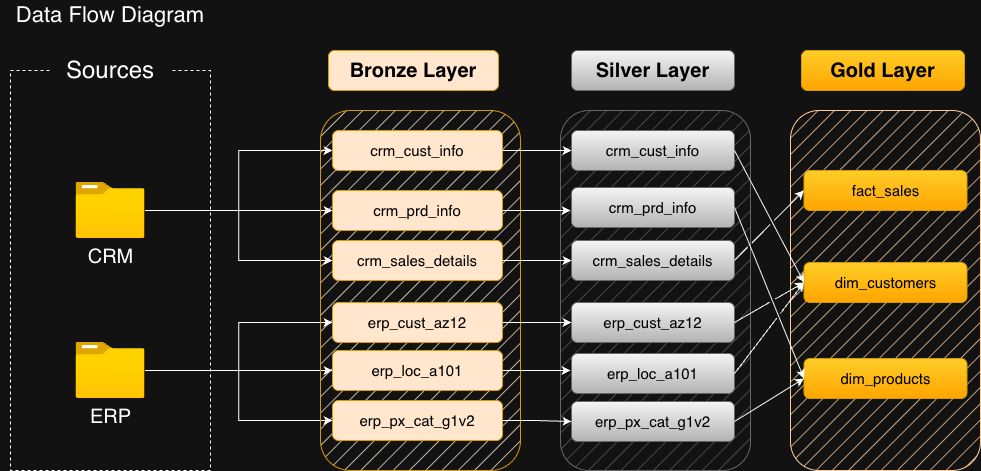

The diagram above was exported from draw.io. Its source (the exported page's mxGraphModel, read from the mxfile embedded in the PNG):
<mxGraphModel dx="1148" dy="851" grid="1" gridSize="10" guides="1" tooltips="1" connect="1" arrows="1" fold="1" page="1" pageScale="1" pageWidth="827" pageHeight="1169" math="0" shadow="0">
  <root>
    <mxCell id="0" />
    <mxCell id="1" parent="0" />
    <mxCell id="4QE7YOoHBKt47GjRy19_-1" parent="1" style="text;html=1;whiteSpace=wrap;strokeColor=none;fillColor=none;align=center;verticalAlign=middle;rounded=0;" value="&lt;font style=&quot;font-size: 22px;&quot;&gt;Data Flow Diagram&lt;/font&gt;" vertex="1">
      <mxGeometry height="30" width="220" y="10" as="geometry" />
    </mxCell>
    <mxCell id="4QE7YOoHBKt47GjRy19_-2" parent="1" style="rounded=0;whiteSpace=wrap;html=1;fillColor=none;dashed=1;" value="" vertex="1">
      <mxGeometry height="400" width="200" x="10" y="80" as="geometry" />
    </mxCell>
    <mxCell id="4QE7YOoHBKt47GjRy19_-5" parent="1" style="rounded=1;whiteSpace=wrap;html=1;strokeColor=none;" value="&lt;font style=&quot;font-size: 24px;&quot;&gt;Sources&lt;/font&gt;" vertex="1">
      <mxGeometry height="60" width="120" x="50" y="50" as="geometry" />
    </mxCell>
    <mxCell id="4QE7YOoHBKt47GjRy19_-26" edge="1" parent="1" source="4QE7YOoHBKt47GjRy19_-6" style="edgeStyle=orthogonalEdgeStyle;rounded=0;orthogonalLoop=1;jettySize=auto;html=1;entryX=0;entryY=0.5;entryDx=0;entryDy=0;" target="4QE7YOoHBKt47GjRy19_-16">
      <mxGeometry relative="1" as="geometry" />
    </mxCell>
    <mxCell id="4QE7YOoHBKt47GjRy19_-27" edge="1" parent="1" source="4QE7YOoHBKt47GjRy19_-6" style="edgeStyle=orthogonalEdgeStyle;rounded=0;orthogonalLoop=1;jettySize=auto;html=1;entryX=0;entryY=0.5;entryDx=0;entryDy=0;" target="4QE7YOoHBKt47GjRy19_-17">
      <mxGeometry relative="1" as="geometry" />
    </mxCell>
    <mxCell id="4QE7YOoHBKt47GjRy19_-28" edge="1" parent="1" source="4QE7YOoHBKt47GjRy19_-6" style="edgeStyle=orthogonalEdgeStyle;rounded=0;orthogonalLoop=1;jettySize=auto;html=1;entryX=0;entryY=0.5;entryDx=0;entryDy=0;" target="4QE7YOoHBKt47GjRy19_-15">
      <mxGeometry relative="1" as="geometry" />
    </mxCell>
    <mxCell id="4QE7YOoHBKt47GjRy19_-6" parent="1" style="image;aspect=fixed;html=1;points=[];align=center;fontSize=12;image=img/lib/azure2/general/Folder_Blank.svg;" value="&lt;font style=&quot;font-size: 20px;&quot;&gt;CRM&lt;/font&gt;" vertex="1">
      <mxGeometry height="56.00000000000001" width="69" x="75.5" y="192" as="geometry" />
    </mxCell>
    <mxCell id="4QE7YOoHBKt47GjRy19_-29" edge="1" parent="1" source="4QE7YOoHBKt47GjRy19_-7" style="edgeStyle=orthogonalEdgeStyle;rounded=0;orthogonalLoop=1;jettySize=auto;html=1;entryX=0;entryY=0.5;entryDx=0;entryDy=0;" target="4QE7YOoHBKt47GjRy19_-14">
      <mxGeometry relative="1" as="geometry" />
    </mxCell>
    <mxCell id="4QE7YOoHBKt47GjRy19_-30" edge="1" parent="1" source="4QE7YOoHBKt47GjRy19_-7" style="edgeStyle=orthogonalEdgeStyle;rounded=0;orthogonalLoop=1;jettySize=auto;html=1;entryX=0;entryY=0.5;entryDx=0;entryDy=0;" target="4QE7YOoHBKt47GjRy19_-13">
      <mxGeometry relative="1" as="geometry" />
    </mxCell>
    <mxCell id="4QE7YOoHBKt47GjRy19_-32" edge="1" parent="1" source="4QE7YOoHBKt47GjRy19_-7" style="edgeStyle=orthogonalEdgeStyle;rounded=0;orthogonalLoop=1;jettySize=auto;html=1;entryX=0;entryY=0.5;entryDx=0;entryDy=0;" target="4QE7YOoHBKt47GjRy19_-12">
      <mxGeometry relative="1" as="geometry" />
    </mxCell>
    <mxCell id="4QE7YOoHBKt47GjRy19_-7" parent="1" style="image;aspect=fixed;html=1;points=[];align=center;fontSize=12;image=img/lib/azure2/general/Folder_Blank.svg;" value="&lt;font style=&quot;font-size: 20px;&quot;&gt;ERP&lt;/font&gt;" vertex="1">
      <mxGeometry height="56.00000000000001" width="69" x="75.5" y="352" as="geometry" />
    </mxCell>
    <mxCell id="4QE7YOoHBKt47GjRy19_-9" parent="1" style="rounded=1;whiteSpace=wrap;html=1;fillColor=#ffe6cc;strokeColor=#d79b00;fillStyle=hatch;" value="" vertex="1">
      <mxGeometry height="360" width="200" x="320" y="120" as="geometry" />
    </mxCell>
    <mxCell id="4QE7YOoHBKt47GjRy19_-11" parent="1" style="rounded=1;whiteSpace=wrap;html=1;fillColor=#ffe6cc;strokeColor=#d79b00;" value="&lt;font style=&quot;color: rgb(0, 0, 0); font-size: 20px;&quot;&gt;&lt;b&gt;Bronze Layer&lt;/b&gt;&lt;/font&gt;" vertex="1">
      <mxGeometry height="40" width="170" x="328" y="60" as="geometry" />
    </mxCell>
    <mxCell id="4QE7YOoHBKt47GjRy19_-12" parent="1" style="rounded=1;whiteSpace=wrap;html=1;fillColor=#ffe6cc;strokeColor=#d79b00;" value="&lt;font style=&quot;color: rgb(0, 0, 0); font-size: 15px;&quot;&gt;erp_px_cat_g1v2&lt;/font&gt;" vertex="1">
      <mxGeometry height="40" width="170" x="332" y="410" as="geometry" />
    </mxCell>
    <mxCell id="4QE7YOoHBKt47GjRy19_-13" parent="1" style="rounded=1;whiteSpace=wrap;html=1;fillColor=#ffe6cc;strokeColor=#d79b00;" value="&lt;font style=&quot;color: rgb(0, 0, 0); font-size: 15px;&quot;&gt;erp_loc_a101&lt;/font&gt;" vertex="1">
      <mxGeometry height="40" width="170" x="332" y="360" as="geometry" />
    </mxCell>
    <mxCell id="4QE7YOoHBKt47GjRy19_-14" parent="1" style="rounded=1;whiteSpace=wrap;html=1;fillColor=#ffe6cc;strokeColor=#d79b00;" value="&lt;font style=&quot;color: rgb(0, 0, 0); font-size: 15px;&quot;&gt;erp_cust_az12&lt;/font&gt;" vertex="1">
      <mxGeometry height="40" width="170" x="332" y="312" as="geometry" />
    </mxCell>
    <mxCell id="4QE7YOoHBKt47GjRy19_-15" parent="1" style="rounded=1;whiteSpace=wrap;html=1;fillColor=#ffe6cc;strokeColor=#d79b00;" value="&lt;font style=&quot;color: rgb(0, 0, 0); font-size: 15px;&quot;&gt;crm_sales_details&lt;/font&gt;" vertex="1">
      <mxGeometry height="40" width="170" x="332" y="250" as="geometry" />
    </mxCell>
    <mxCell id="4QE7YOoHBKt47GjRy19_-16" parent="1" style="rounded=1;whiteSpace=wrap;html=1;fillColor=#ffe6cc;strokeColor=#d79b00;" value="&lt;font style=&quot;color: rgb(0, 0, 0); font-size: 15px;&quot;&gt;crm_prd_info&lt;/font&gt;" vertex="1">
      <mxGeometry height="40" width="170" x="332" y="200" as="geometry" />
    </mxCell>
    <mxCell id="4QE7YOoHBKt47GjRy19_-17" parent="1" style="rounded=1;whiteSpace=wrap;html=1;fillColor=#ffe6cc;strokeColor=#d79b00;" value="&lt;font style=&quot;color: rgb(0, 0, 0); font-size: 15px;&quot;&gt;crm_cust_info&lt;/font&gt;" vertex="1">
      <mxGeometry height="40" width="170" x="332" y="140" as="geometry" />
    </mxCell>
    <mxCell id="4QE7YOoHBKt47GjRy19_-33" parent="1" style="rounded=1;whiteSpace=wrap;html=1;fillColor=#5B5B5B;strokeColor=#666666;fillStyle=hatch;gradientColor=none;" value="" vertex="1">
      <mxGeometry height="360" width="190" x="560" y="120" as="geometry" />
    </mxCell>
    <mxCell id="4QE7YOoHBKt47GjRy19_-34" parent="1" style="rounded=1;whiteSpace=wrap;html=1;fillColor=#f5f5f5;strokeColor=#666666;gradientColor=#b3b3b3;" value="&lt;font style=&quot;color: rgb(0, 0, 0); font-size: 20px;&quot;&gt;&lt;b&gt;Silver Layer&lt;/b&gt;&lt;/font&gt;" vertex="1">
      <mxGeometry height="40" width="163" x="571" y="60" as="geometry" />
    </mxCell>
    <mxCell id="4QE7YOoHBKt47GjRy19_-35" parent="1" style="rounded=1;whiteSpace=wrap;html=1;fillColor=#f5f5f5;strokeColor=#666666;gradientColor=#b3b3b3;" value="&lt;font style=&quot;color: rgb(0, 0, 0); font-size: 15px;&quot;&gt;erp_px_cat_g1v2&lt;/font&gt;" vertex="1">
      <mxGeometry height="40" width="163" x="571" y="411" as="geometry" />
    </mxCell>
    <mxCell id="4QE7YOoHBKt47GjRy19_-36" parent="1" style="rounded=1;whiteSpace=wrap;html=1;fillColor=#f5f5f5;strokeColor=#666666;gradientColor=#b3b3b3;" value="&lt;font style=&quot;color: rgb(0, 0, 0); font-size: 15px;&quot;&gt;erp_loc_a101&lt;/font&gt;" vertex="1">
      <mxGeometry height="40" width="163" x="571" y="363" as="geometry" />
    </mxCell>
    <mxCell id="4QE7YOoHBKt47GjRy19_-37" parent="1" style="rounded=1;whiteSpace=wrap;html=1;fillColor=#f5f5f5;strokeColor=#666666;gradientColor=#b3b3b3;" value="&lt;font style=&quot;color: rgb(0, 0, 0); font-size: 15px;&quot;&gt;erp_cust_az12&lt;/font&gt;" vertex="1">
      <mxGeometry height="40" width="163" x="571" y="312" as="geometry" />
    </mxCell>
    <mxCell id="4QE7YOoHBKt47GjRy19_-38" parent="1" style="rounded=1;whiteSpace=wrap;html=1;fillColor=#f5f5f5;strokeColor=#666666;gradientColor=#b3b3b3;" value="&lt;font style=&quot;color: rgb(0, 0, 0); font-size: 15px;&quot;&gt;crm_sales_details&lt;/font&gt;" vertex="1">
      <mxGeometry height="40" width="163" x="571" y="250" as="geometry" />
    </mxCell>
    <mxCell id="4QE7YOoHBKt47GjRy19_-39" parent="1" style="rounded=1;whiteSpace=wrap;html=1;fillColor=#f5f5f5;strokeColor=#666666;gradientColor=#b3b3b3;" value="&lt;font style=&quot;color: rgb(0, 0, 0); font-size: 15px;&quot;&gt;crm_prd_info&lt;/font&gt;" vertex="1">
      <mxGeometry height="40" width="163" x="571" y="197" as="geometry" />
    </mxCell>
    <mxCell id="4QE7YOoHBKt47GjRy19_-40" parent="1" style="rounded=1;whiteSpace=wrap;html=1;fillColor=#f5f5f5;strokeColor=#666666;gradientColor=#b3b3b3;" value="&lt;font style=&quot;color: rgb(0, 0, 0); font-size: 15px;&quot;&gt;crm_cust_info&lt;/font&gt;" vertex="1">
      <mxGeometry height="40" width="163" x="571" y="140" as="geometry" />
    </mxCell>
    <mxCell id="4QE7YOoHBKt47GjRy19_-49" edge="1" parent="1" source="4QE7YOoHBKt47GjRy19_-12" style="edgeStyle=orthogonalEdgeStyle;rounded=0;orthogonalLoop=1;jettySize=auto;html=1;entryX=0;entryY=0.5;entryDx=0;entryDy=0;" target="4QE7YOoHBKt47GjRy19_-35">
      <mxGeometry relative="1" as="geometry" />
    </mxCell>
    <mxCell id="4QE7YOoHBKt47GjRy19_-46" edge="1" parent="1" source="4QE7YOoHBKt47GjRy19_-14" style="edgeStyle=orthogonalEdgeStyle;rounded=0;orthogonalLoop=1;jettySize=auto;html=1;entryX=0;entryY=0.5;entryDx=0;entryDy=0;" target="4QE7YOoHBKt47GjRy19_-37">
      <mxGeometry relative="1" as="geometry" />
    </mxCell>
    <mxCell id="4QE7YOoHBKt47GjRy19_-45" edge="1" parent="1" source="4QE7YOoHBKt47GjRy19_-15" style="edgeStyle=orthogonalEdgeStyle;rounded=0;orthogonalLoop=1;jettySize=auto;html=1;entryX=0;entryY=0.5;entryDx=0;entryDy=0;" target="4QE7YOoHBKt47GjRy19_-38">
      <mxGeometry relative="1" as="geometry" />
    </mxCell>
    <mxCell id="4QE7YOoHBKt47GjRy19_-43" edge="1" parent="1" source="4QE7YOoHBKt47GjRy19_-17" style="edgeStyle=orthogonalEdgeStyle;rounded=0;orthogonalLoop=1;jettySize=auto;html=1;entryX=0;entryY=0.5;entryDx=0;entryDy=0;" target="4QE7YOoHBKt47GjRy19_-40">
      <mxGeometry relative="1" as="geometry" />
    </mxCell>
    <mxCell id="4QE7YOoHBKt47GjRy19_-44" edge="1" parent="1" source="4QE7YOoHBKt47GjRy19_-16" style="edgeStyle=orthogonalEdgeStyle;rounded=0;orthogonalLoop=1;jettySize=auto;html=1;">
      <mxGeometry relative="1" as="geometry">
        <mxPoint x="570" y="220" as="targetPoint" />
      </mxGeometry>
    </mxCell>
    <mxCell id="4QE7YOoHBKt47GjRy19_-47" edge="1" parent="1" source="4QE7YOoHBKt47GjRy19_-13" style="edgeStyle=orthogonalEdgeStyle;rounded=0;orthogonalLoop=1;jettySize=auto;html=1;">
      <mxGeometry relative="1" as="geometry">
        <mxPoint x="570" y="380" as="targetPoint" />
      </mxGeometry>
    </mxCell>
    <mxCell id="4QE7YOoHBKt47GjRy19_-50" parent="1" style="rounded=1;whiteSpace=wrap;html=1;fillColor=#FFCC99;strokeColor=#FFCC99;fillStyle=hatch;gradientColor=none;" value="" vertex="1">
      <mxGeometry height="360" width="190" x="790" y="120" as="geometry" />
    </mxCell>
    <mxCell id="4QE7YOoHBKt47GjRy19_-51" parent="1" style="rounded=1;whiteSpace=wrap;html=1;fillColor=#ffcd28;strokeColor=#d79b00;gradientColor=#ffa500;" value="&lt;font style=&quot;color: rgb(0, 0, 0); font-size: 20px;&quot;&gt;&lt;b&gt;Gold Layer&lt;/b&gt;&lt;/font&gt;" vertex="1">
      <mxGeometry height="40" width="163" x="801" y="60" as="geometry" />
    </mxCell>
    <mxCell id="4QE7YOoHBKt47GjRy19_-55" parent="1" style="rounded=1;whiteSpace=wrap;html=1;fillColor=#ffcd28;strokeColor=#d79b00;gradientColor=#ffa500;" value="&lt;font style=&quot;color: rgb(0, 0, 0); font-size: 15px;&quot;&gt;dim_products&lt;/font&gt;" vertex="1">
      <mxGeometry height="40" width="163" x="803.5" y="368" as="geometry" />
    </mxCell>
    <mxCell id="4QE7YOoHBKt47GjRy19_-56" parent="1" style="rounded=1;whiteSpace=wrap;html=1;fillColor=#ffcd28;strokeColor=#d79b00;gradientColor=#ffa500;" value="&lt;font style=&quot;color: rgb(0, 0, 0); font-size: 15px;&quot;&gt;dim_customers&lt;/font&gt;" vertex="1">
      <mxGeometry height="40" width="163" x="803.5" y="272" as="geometry" />
    </mxCell>
    <mxCell id="4QE7YOoHBKt47GjRy19_-57" parent="1" style="rounded=1;whiteSpace=wrap;html=1;fillColor=#ffcd28;strokeColor=#d79b00;gradientColor=#ffa500;" value="&lt;font style=&quot;color: rgb(0, 0, 0); font-size: 15px;&quot;&gt;fact_sales&lt;/font&gt;" vertex="1">
      <mxGeometry height="40" width="163" x="803.5" y="180" as="geometry" />
    </mxCell>
    <mxCell id="4QE7YOoHBKt47GjRy19_-62" edge="1" parent="1" source="4QE7YOoHBKt47GjRy19_-40" style="endArrow=classic;html=1;rounded=0;exitX=1;exitY=0.5;exitDx=0;exitDy=0;entryX=0;entryY=0.5;entryDx=0;entryDy=0;jumpStyle=gap;" target="4QE7YOoHBKt47GjRy19_-56" value="">
      <mxGeometry height="50" relative="1" width="50" as="geometry">
        <mxPoint x="760" y="550" as="sourcePoint" />
        <mxPoint x="810" y="500" as="targetPoint" />
      </mxGeometry>
    </mxCell>
    <mxCell id="4QE7YOoHBKt47GjRy19_-63" edge="1" parent="1" source="4QE7YOoHBKt47GjRy19_-39" style="endArrow=classic;html=1;rounded=0;exitX=1;exitY=0.5;exitDx=0;exitDy=0;entryX=0;entryY=0.5;entryDx=0;entryDy=0;jumpStyle=gap;" target="4QE7YOoHBKt47GjRy19_-55" value="">
      <mxGeometry height="50" relative="1" width="50" as="geometry">
        <mxPoint x="770" y="170" as="sourcePoint" />
        <mxPoint x="840" y="200" as="targetPoint" />
      </mxGeometry>
    </mxCell>
    <mxCell id="4QE7YOoHBKt47GjRy19_-64" edge="1" parent="1" source="4QE7YOoHBKt47GjRy19_-38" style="endArrow=classic;html=1;rounded=0;exitX=1;exitY=0.5;exitDx=0;exitDy=0;entryX=0;entryY=0.5;entryDx=0;entryDy=0;jumpStyle=gap;" target="4QE7YOoHBKt47GjRy19_-57" value="">
      <mxGeometry height="50" relative="1" width="50" as="geometry">
        <mxPoint x="770" y="520" as="sourcePoint" />
        <mxPoint x="840" y="691" as="targetPoint" />
      </mxGeometry>
    </mxCell>
    <mxCell id="4QE7YOoHBKt47GjRy19_-65" edge="1" parent="1" source="4QE7YOoHBKt47GjRy19_-37" style="endArrow=classic;html=1;rounded=0;exitX=1;exitY=0.5;exitDx=0;exitDy=0;entryX=0;entryY=0.5;entryDx=0;entryDy=0;jumpStyle=gap;" target="4QE7YOoHBKt47GjRy19_-56" value="">
      <mxGeometry height="50" relative="1" width="50" as="geometry">
        <mxPoint x="730" y="630" as="sourcePoint" />
        <mxPoint x="800" y="801" as="targetPoint" />
      </mxGeometry>
    </mxCell>
    <mxCell id="4QE7YOoHBKt47GjRy19_-66" edge="1" parent="1" source="4QE7YOoHBKt47GjRy19_-36" style="endArrow=classic;html=1;rounded=0;exitX=1;exitY=0.5;exitDx=0;exitDy=0;entryX=0;entryY=0.5;entryDx=0;entryDy=0;jumpStyle=gap;" target="4QE7YOoHBKt47GjRy19_-56" value="">
      <mxGeometry height="50" relative="1" width="50" as="geometry">
        <mxPoint x="200" y="520" as="sourcePoint" />
        <mxPoint x="270" y="691" as="targetPoint" />
      </mxGeometry>
    </mxCell>
    <mxCell id="4QE7YOoHBKt47GjRy19_-67" edge="1" parent="1" source="4QE7YOoHBKt47GjRy19_-35" style="endArrow=classic;html=1;rounded=0;exitX=1;exitY=0.5;exitDx=0;exitDy=0;entryX=0;entryY=0.5;entryDx=0;entryDy=0;jumpStyle=gap;" target="4QE7YOoHBKt47GjRy19_-55" value="">
      <mxGeometry height="50" relative="1" width="50" as="geometry">
        <mxPoint x="490" y="610" as="sourcePoint" />
        <mxPoint x="560" y="781" as="targetPoint" />
      </mxGeometry>
    </mxCell>
  </root>
</mxGraphModel>